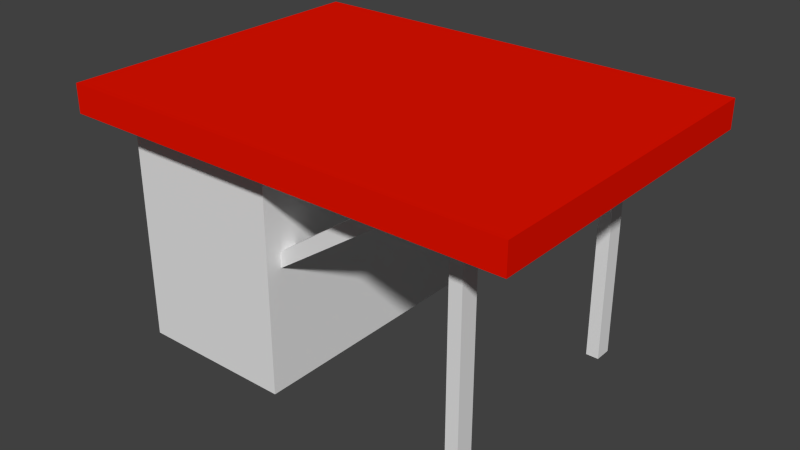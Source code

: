 # Source: Overhang.blend  (saved by Blender 2.72.0; exported with 4.5.12 LTS)
import bpy
from mathutils import Matrix  # noqa: F401  (used for matrix-valued properties, if any)

bpy.ops.wm.read_factory_settings(use_empty=True)
scene = bpy.context.scene
scene.name = 'Scene'

# ---- collections
col_collection_1 = bpy.data.collections.new('Collection 1'); scene.collection.children.link(col_collection_1)

# ---- materials (node trees are filled in below, after node groups)
mat_p1 = bpy.data.materials.new('P1')
mat_p1.alpha_threshold = 0.0
mat_p1.use_transparent_shadow = False
mat_p1.roughness = 0.5
mat_p2 = bpy.data.materials.new('P2')
mat_p2.alpha_threshold = 0.0
mat_p2.use_transparent_shadow = False
mat_p2.diffuse_color = (0.8, 0.006451, 0.0, 1.0)
mat_p2.roughness = 0.5

# ---- material node trees

# ---- world
world_world = bpy.data.worlds.new('World'); scene.world = world_world
world_world.color = (0.05088, 0.05088, 0.05088)
world_world.use_sun_shadow = False
world_world.sun_shadow_jitter_overblur = 0.0
world_world.cycles.sampling_method = 'MANUAL'
world_world.cycles.sample_map_resolution = 256

# ---- meshes
me_cube_001 = bpy.data.meshes.new('Cube.001')
me_cube_001.from_pydata([(-1.0, -1.668, -1.0), (-1.0, 1.668, -1.0), (1.0, 1.668, -1.0), (1.0, -1.668, -1.0), (-1.0, -1.668, 0.0), (-1.0, 1.668, 0.0), (1.0, 1.668, 0.0), (1.0, -1.668, 0.0), (-1.0, 1.668, -0.5), (1.0, 1.668, -0.5), (1.0, -1.668, -0.5), (-1.0, -1.668, -0.5), (-1.0, -1.668, 0.5), (-1.0, 1.668, 0.5), (1.0, 1.668, 0.5), (1.0, -1.668, 0.5), (-1.0, -1.668, 0.6447), (-1.0, 1.668, 0.6447), (1.0, 1.668, 0.6447), (1.0, -1.668, 0.6447), (-1.0, 1.668, 0.25), (1.0, 1.668, 0.25), (1.0, -1.668, 0.25), (-1.0, -1.668, 0.25), (-1.0, -1.668, -0.25), (-1.0, 1.668, -0.25), (1.0, 1.668, -0.25), (1.0, -1.668, -0.25), (-1.0, 1.668, -0.75), (1.0, 1.668, -0.75), (1.0, -1.668, -0.75), (-1.0, -1.668, -0.75), (3.579, 1.668, 0.6447), (3.579, -1.668, 0.6447), (2.29, -1.668, 0.6447), (2.29, 1.668, 0.6447), (1.645, -1.668, 0.6447), (1.645, 1.668, 0.6447), (2.935, 1.668, 0.6447), (2.935, -1.668, 0.6447), (1.796, 1.668, 0.6447), (1.796, -1.668, 0.6447), (-1.0, 0.0, -1.0), (1.0, 0.0, -1.0), (-1.0, 0.0, 0.0), (1.0, 0.0, 0.0), (-1.0, 0.0, -0.5), (1.0, 0.0, -0.5), (-1.0, 0.0, 0.5), (1.0, 0.0, 0.5), (-1.0, 0.0, 0.6447), (1.0, 0.0, 0.6447), (-1.0, 0.0, 0.25), (1.0, 0.0, 0.25), (-1.0, 0.0, -0.25), (1.0, 0.0, -0.25), (-1.0, 0.0, -0.75), (1.0, 0.0, -0.75), (3.579, 0.0, 0.6447), (2.29, 0.0, 0.6447), (1.645, 0.0, 0.6447), (2.935, 0.0, 0.6447), (1.796, 0.0, 0.6447), (1.0, 1.476, -1.0), (1.0, 1.476, 0.0), (1.0, 1.476, -0.5), (1.0, 1.476, 0.5), (1.0, 1.476, 0.6447), (1.0, 1.476, 0.25), (1.0, 1.476, -0.25), (1.0, 1.476, -0.75), (3.579, 1.476, 0.6447), (-1.0, 1.476, -1.0), (-1.0, 1.476, 0.0), (-1.0, 1.476, -0.5), (-1.0, 1.476, 0.5), (-1.0, 1.476, 0.6447), (-1.0, 1.476, 0.25), (-1.0, 1.476, -0.25), (-1.0, 1.476, -0.75), (2.29, 1.476, 0.6447), (1.645, 1.476, 0.6447), (2.935, 1.476, 0.6447), (1.796, 1.476, 0.6447), (-1.0, -1.486, -1.0), (-1.0, -1.486, 0.0), (-1.0, -1.486, -0.5), (-1.0, -1.486, 0.5), (-1.0, -1.486, 0.6447), (-1.0, -1.486, 0.25), (-1.0, -1.486, -0.25), (-1.0, -1.486, -0.75), (2.29, -1.486, 0.6447), (1.645, -1.486, 0.6447), (2.935, -1.486, 0.6447), (1.796, -1.486, 0.6447), (1.0, -1.486, -1.0), (1.0, -1.486, 0.0), (1.0, -1.486, -0.5), (1.0, -1.486, 0.5), (1.0, -1.486, 0.6447), (1.0, -1.486, 0.25), (1.0, -1.486, -0.25), (1.0, -1.486, -0.75), (3.579, -1.486, 0.6447), (1.0, -1.254, -1.0), (1.0, -1.254, 0.0), (1.0, -1.254, -0.5), (1.0, -1.254, 0.5), (1.0, -1.254, 0.6447), (1.0, -1.254, 0.25), (1.0, -1.254, -0.25), (1.0, -1.254, -0.75), (3.579, -1.254, 0.6447), (-1.0, -1.254, -1.0), (-1.0, -1.254, 0.0), (-1.0, -1.254, -0.5), (-1.0, -1.254, 0.5), (-1.0, -1.254, 0.6447), (-1.0, -1.254, 0.25), (-1.0, -1.254, -0.25), (-1.0, -1.254, -0.75), (2.29, -1.254, 0.6447), (1.645, -1.254, 0.6447), (2.935, -1.254, 0.6447), (1.796, -1.254, 0.6447), (-1.0, 1.256, -1.0), (-1.0, 1.256, 0.0), (-1.0, 1.256, -0.5), (-1.0, 1.256, 0.5), (-1.0, 1.256, 0.6447), (-1.0, 1.256, 0.25), (-1.0, 1.256, -0.25), (-1.0, 1.256, -0.75), (2.29, 1.256, 0.6447), (1.645, 1.256, 0.6447), (2.935, 1.256, 0.6447), (1.796, 1.256, 0.6447), (1.0, 1.256, -1.0), (1.0, 1.256, 0.0), (1.0, 1.256, -0.5), (1.0, 1.256, 0.5), (1.0, 1.256, 0.6447), (1.0, 1.256, 0.25), (1.0, 1.256, -0.25), (1.0, 1.256, -0.75), (3.579, 1.256, 0.6447), (2.612, -1.668, 0.6447), (2.612, 1.668, 0.6447), (2.612, 0.0, 0.6447), (2.612, 1.476, 0.6447), (2.612, -1.486, 0.6447), (2.612, -1.254, 0.6447), (2.612, 1.256, 0.6447), (0.9256, 1.453, 0.04558), (0.9256, -1.464, 0.04558), (0.9256, -1.235, 0.04558), (0.9256, 1.237, 0.04558), (0.9686, 1.453, -0.05867), (0.9686, -1.464, -0.05867), (0.9686, -1.235, -0.05867), (0.9686, 1.237, -0.05867), (3.257, 1.668, 0.6447), (3.257, -1.668, 0.6447), (3.257, 0.0, 0.6447), (3.257, 1.476, 0.6447), (3.257, -1.486, 0.6447), (3.257, -1.254, 0.6447), (3.257, 1.256, 0.6447), (3.418, 1.668, 0.6447), (3.418, 0.0, 0.6447), (3.418, 1.476, 0.6447), (3.418, -1.486, 0.6447), (3.418, -1.254, 0.6447), (3.418, 1.256, 0.6447), (3.418, -1.668, 0.6447), (3.257, 1.476, -0.9973), (3.257, -1.486, -0.9973), (3.257, -1.254, -0.9973), (3.257, 1.256, -0.9973), (3.418, 1.476, -0.9973), (3.418, -1.486, -0.9973), (3.418, -1.254, -0.9973), (3.418, 1.256, -0.9973), (-1.0, -1.668, 0.8223), (-1.0, 1.668, 0.8223), (1.0, 1.668, 0.8223), (1.0, -1.668, 0.8223), (3.579, 1.668, 0.8223), (3.579, -1.668, 0.8223), (2.29, -1.668, 0.8223), (2.29, 1.668, 0.8223), (1.645, -1.668, 0.8223), (1.645, 1.668, 0.8223), (2.935, -1.668, 0.8223), (2.935, 1.668, 0.8223), (1.796, -1.668, 0.8223), (1.796, 1.668, 0.8223), (-1.0, 0.0, 0.8223), (3.579, 0.0, 0.8223), (-1.0, 1.476, 0.8223), (3.579, 1.476, 0.8223), (3.579, -1.486, 0.8223), (-1.0, -1.486, 0.8223), (-1.0, -1.254, 0.8223), (3.579, -1.254, 0.8223), (3.579, 1.256, 0.8223), (-1.0, 1.256, 0.8223), (2.612, -1.668, 0.8223), (2.612, 1.668, 0.8223), (3.257, -1.668, 0.8223), (3.257, 1.668, 0.8223), (3.418, -1.668, 0.8223), (3.418, 1.668, 0.8223), (-1.42, -2.078, 1.013), (-1.42, 2.079, 1.013), (1.072, 2.079, 1.013), (1.072, -2.078, 1.013), (4.286, 2.079, 1.013), (4.286, -2.078, 1.013), (2.679, -2.078, 1.013), (2.679, 2.079, 1.013), (1.876, -2.078, 1.013), (1.876, 2.079, 1.013), (3.483, 2.079, 1.013), (3.483, -2.078, 1.013), (2.064, 2.079, 1.013), (2.064, -2.078, 1.013), (-1.42, 0.0002592, 1.013), (1.072, 0.0002592, 1.013), (4.286, 0.0002592, 1.013), (2.679, 0.0002592, 1.013), (1.876, 0.0002592, 1.013), (3.483, 0.0002592, 1.013), (2.064, 0.0002592, 1.013), (-1.42, 1.839, 1.013), (2.679, 1.839, 1.013), (1.876, 1.839, 1.013), (3.483, 1.839, 1.013), (2.064, 1.839, 1.013), (1.072, 1.839, 1.013), (4.286, 1.839, 1.013), (1.072, -1.852, 1.013), (4.286, -1.852, 1.013), (-1.42, -1.852, 1.013), (2.679, -1.852, 1.013), (1.876, -1.852, 1.013), (3.483, -1.852, 1.013), (2.064, -1.852, 1.013), (-1.42, -1.563, 1.013), (2.679, -1.563, 1.013), (1.876, -1.563, 1.013), (3.483, -1.563, 1.013), (2.064, -1.563, 1.013), (1.072, -1.563, 1.013), (4.286, -1.563, 1.013), (1.072, 1.566, 1.013), (4.286, 1.566, 1.013), (-1.42, 1.566, 1.013), (2.679, 1.566, 1.013), (1.876, 1.566, 1.013), (3.483, 1.566, 1.013), (2.064, 1.566, 1.013), (3.081, -2.078, 1.013), (3.081, 2.079, 1.013), (3.081, 0.0002592, 1.013), (3.081, 1.839, 1.013), (3.081, -1.852, 1.013), (3.081, -1.563, 1.013), (3.081, 1.566, 1.013), (3.885, 2.079, 1.013), (3.885, -2.078, 1.013), (3.885, 0.0002592, 1.013), (3.885, 1.839, 1.013), (3.885, -1.852, 1.013), (3.885, -1.563, 1.013), (3.885, 1.566, 1.013), (4.085, 2.079, 1.013), (4.085, 0.0002592, 1.013), (4.085, 1.839, 1.013), (4.085, -1.852, 1.013), (4.085, -1.563, 1.013), (4.085, 1.566, 1.013), (4.085, -2.078, 1.013), (-1.42, -2.078, 0.7917), (-1.42, 2.079, 0.7917), (1.072, 2.079, 0.7917), (1.072, -2.078, 0.7917), (4.286, 2.079, 0.7917), (4.286, -2.078, 0.7917), (2.679, -2.078, 0.7917), (2.679, 2.079, 0.7917), (1.876, -2.078, 0.7917), (1.876, 2.079, 0.7917), (3.483, -2.078, 0.7917), (3.483, 2.079, 0.7917), (2.064, -2.078, 0.7917), (2.064, 2.079, 0.7917), (-1.42, 0.0002592, 0.7917), (4.286, 0.0002592, 0.7917), (-1.42, 1.839, 0.7917), (4.286, 1.839, 0.7917), (4.286, -1.852, 0.7917), (-1.42, -1.852, 0.7917), (-1.42, -1.563, 0.7917), (4.286, -1.563, 0.7917), (4.286, 1.566, 0.7917), (-1.42, 1.566, 0.7917), (3.081, -2.078, 0.7917), (3.081, 2.079, 0.7917), (3.885, -2.078, 0.7917), (3.885, 2.079, 0.7917), (4.085, -2.078, 0.7917), (4.085, 2.079, 0.7917)], [], [(79, 28, 1, 72), (28, 29, 2, 1), (103, 30, 3, 96), (30, 31, 0, 3), (72, 1, 2, 63), (77, 20, 5, 73), (20, 21, 6, 5), (101, 22, 7, 97), (22, 23, 4, 7), (78, 25, 8, 74), (25, 26, 9, 8), (102, 27, 10, 98), (27, 24, 11, 10), (76, 17, 13, 75), (17, 18, 14, 13), (100, 19, 15, 99), (19, 16, 12, 15), (200, 185, 17, 76), (185, 186, 18, 17), (171, 169, 32, 71), (187, 184, 16, 19), (75, 13, 20, 77), (13, 14, 21, 20), (99, 15, 22, 101), (15, 12, 23, 22), (73, 5, 25, 78), (5, 6, 26, 25), (97, 7, 27, 102), (7, 4, 24, 27), (74, 8, 28, 79), (8, 9, 29, 28), (98, 10, 30, 103), (10, 11, 31, 30), (202, 189, 33, 104), (212, 175, 33, 189), (83, 40, 35, 80), (196, 41, 34, 190), (67, 18, 37, 81), (187, 19, 36, 192), (150, 148, 38, 82), (208, 147, 39, 194), (81, 37, 40, 83), (192, 36, 41, 196), (121, 56, 42, 114), (145, 57, 43, 138), (114, 42, 43, 105), (119, 52, 44, 115), (143, 53, 45, 139), (120, 54, 46, 116), (144, 55, 47, 140), (118, 50, 48, 117), (142, 51, 49, 141), (204, 198, 50, 118), (173, 170, 58, 113), (117, 48, 52, 119), (141, 49, 53, 143), (115, 44, 54, 120), (139, 45, 55, 144), (116, 46, 56, 121), (140, 47, 57, 145), (206, 199, 58, 146), (125, 62, 59, 122), (109, 51, 60, 123), (152, 149, 61, 124), (123, 60, 62, 125), (133, 79, 72, 126), (126, 72, 63, 138), (131, 77, 73, 127), (132, 78, 74, 128), (130, 76, 75, 129), (207, 200, 76, 130), (174, 171, 71, 146), (129, 75, 77, 131), (127, 73, 78, 132), (128, 74, 79, 133), (137, 83, 80, 134), (142, 67, 81, 135), (153, 150, 82, 136), (135, 81, 83, 137), (29, 70, 63, 2), (21, 68, 64, 6), (26, 69, 65, 9), (18, 67, 66, 14), (14, 66, 68, 21), (6, 64, 69, 26), (9, 65, 70, 29), (188, 201, 71, 32), (112, 103, 96, 105), (110, 101, 97, 106), (111, 102, 98, 107), (109, 100, 99, 108), (108, 99, 101, 110), (106, 97, 102, 111), (107, 98, 103, 112), (205, 202, 104, 113), (31, 91, 84, 0), (0, 84, 96, 3), (23, 89, 85, 4), (24, 90, 86, 11), (16, 88, 87, 12), (184, 203, 88, 16), (175, 172, 104, 33), (12, 87, 89, 23), (4, 85, 90, 24), (11, 86, 91, 31), (41, 95, 92, 34), (19, 100, 93, 36), (147, 151, 94, 39), (36, 93, 95, 41), (91, 121, 114, 84), (84, 114, 105, 96), (89, 119, 115, 85), (90, 120, 116, 86), (88, 118, 117, 87), (203, 204, 118, 88), (172, 173, 113, 104), (87, 117, 119, 89), (85, 115, 120, 90), (86, 116, 121, 91), (95, 125, 122, 92), (100, 109, 123, 93), (151, 152, 124, 94), (93, 123, 125, 95), (57, 112, 105, 43), (53, 110, 106, 45), (55, 111, 107, 47), (51, 109, 108, 49), (49, 108, 110, 53), (45, 106, 111, 55), (47, 107, 112, 57), (199, 205, 113, 58), (70, 145, 138, 63), (68, 143, 139, 64), (69, 144, 140, 65), (67, 142, 141, 66), (66, 141, 143, 68), (64, 139, 144, 69), (65, 140, 145, 70), (201, 206, 146, 71), (56, 133, 126, 42), (42, 126, 138, 43), (52, 131, 127, 44), (54, 132, 128, 46), (50, 130, 129, 48), (198, 207, 130, 50), (170, 174, 146, 58), (48, 129, 131, 52), (44, 127, 132, 54), (46, 128, 133, 56), (62, 137, 134, 59), (51, 142, 135, 60), (149, 153, 136, 61), (60, 135, 137, 62), (80, 35, 148, 150), (190, 34, 147, 208), (122, 59, 149, 152), (150, 153, 161, 158), (34, 92, 151, 147), (152, 151, 159, 160), (59, 134, 153, 149), (157, 154, 158, 161), (155, 156, 160, 159), (153, 134, 157, 161), (122, 152, 160, 156), (151, 92, 155, 159), (80, 150, 158, 154), (134, 80, 154, 157), (92, 122, 156, 155), (82, 38, 162, 165), (194, 39, 163, 210), (124, 61, 164, 167), (136, 82, 165, 168), (39, 94, 166, 163), (94, 124, 167, 166), (193, 186, 286, 293), (61, 136, 168, 164), (165, 162, 169, 171), (210, 163, 175, 212), (204, 203, 303, 304), (195, 209, 309, 295), (167, 164, 170, 173), (185, 200, 300, 285), (171, 174, 183, 180), (206, 201, 301, 306), (197, 193, 293, 297), (163, 166, 172, 175), (173, 172, 181, 182), (184, 187, 287, 284), (190, 208, 308, 290), (164, 168, 174, 170), (179, 176, 180, 183), (177, 178, 182, 181), (174, 168, 179, 183), (167, 173, 182, 178), (172, 166, 177, 181), (165, 171, 180, 176), (166, 167, 178, 177), (168, 165, 176, 179), (199, 206, 306, 299), (212, 189, 289, 312), (194, 210, 310, 294), (196, 190, 290, 296), (201, 188, 288, 301), (169, 213, 188, 32), (210, 212, 312, 310), (40, 197, 191, 35), (187, 192, 292, 287), (18, 186, 193, 37), (203, 184, 284, 303), (148, 209, 195, 38), (208, 194, 294, 308), (37, 193, 197, 40), (205, 199, 299, 305), (192, 196, 296, 292), (186, 185, 285, 286), (207, 198, 298, 307), (198, 204, 304, 298), (189, 202, 302, 289), (209, 191, 291, 309), (188, 213, 313, 288), (200, 207, 307, 300), (211, 195, 295, 311), (191, 197, 297, 291), (35, 191, 209, 148), (202, 205, 305, 302), (38, 195, 211, 162), (213, 211, 311, 313), (162, 211, 213, 169), (240, 216, 215, 235), (313, 277, 218, 288), (280, 283, 219, 243), (297, 226, 221, 291), (248, 227, 220, 245), (286, 216, 223, 293), (242, 217, 222, 246), (309, 264, 224, 295), (267, 263, 225, 247), (293, 223, 226, 297), (246, 222, 227, 248), (254, 229, 228, 249), (282, 278, 230, 257), (262, 234, 231, 259), (256, 229, 232, 260), (269, 265, 233, 261), (260, 232, 234, 262), (256, 240, 235, 258), (277, 279, 241, 218), (226, 239, 236, 221), (216, 240, 237, 223), (264, 266, 238, 224), (223, 237, 239, 226), (281, 280, 243, 255), (253, 248, 245, 250), (254, 242, 246, 251), (268, 267, 247, 252), (251, 246, 248, 253), (217, 242, 244, 214), (242, 254, 249, 244), (278, 281, 255, 230), (234, 253, 250, 231), (229, 254, 251, 232), (265, 268, 252, 233), (232, 251, 253, 234), (279, 282, 257, 241), (239, 262, 259, 236), (240, 256, 260, 237), (266, 269, 261, 238), (237, 260, 262, 239), (229, 256, 258, 228), (291, 221, 264, 309), (245, 220, 263, 267), (259, 231, 265, 269), (221, 236, 266, 264), (250, 245, 267, 268), (231, 250, 268, 265), (236, 259, 269, 266), (295, 224, 270, 311), (247, 225, 271, 274), (261, 233, 272, 276), (224, 238, 273, 270), (252, 247, 274, 275), (233, 252, 275, 272), (238, 261, 276, 273), (311, 270, 277, 313), (274, 271, 283, 280), (276, 272, 278, 282), (270, 273, 279, 277), (275, 274, 280, 281), (272, 275, 281, 278), (273, 276, 282, 279), (235, 215, 285, 300), (215, 216, 286, 285), (217, 214, 284, 287), (243, 219, 289, 302), (283, 312, 289, 219), (227, 296, 290, 220), (217, 287, 292, 222), (263, 308, 294, 225), (222, 292, 296, 227), (249, 228, 298, 304), (257, 230, 299, 306), (258, 235, 300, 307), (218, 241, 301, 288), (255, 243, 302, 305), (214, 244, 303, 284), (244, 249, 304, 303), (230, 255, 305, 299), (241, 257, 306, 301), (228, 258, 307, 298), (220, 290, 308, 263), (225, 294, 310, 271), (271, 310, 312, 283)])
me_cube_001.polygons.foreach_set('material_index', [0, 0, 0, 0, 0, 0, 0, 0, 0, 0, 0, 0, 0, 0, 0, 0, 0, 0, 0, 0, 0, 0, 0, 0, 0, 0, 0, 0, 0, 0, 0, 0, 0, 0, 0, 0, 0, 0, 0, 0, 0, 0, 0, 0, 0, 0, 0, 0, 0, 0, 0, 0, 0, 0, 0, 0, 0, 0, 0, 0, 0, 0, 0, 0, 0, 0, 0, 0, 0, 0, 0, 0, 0, 0, 0, 0, 0, 0, 0, 0, 0, 0, 0, 0, 0, 0, 0, 0, 0, 0, 0, 0, 0, 0, 0, 0, 0, 0, 0, 0, 0, 0, 0, 0, 0, 0, 0, 0, 0, 0, 0, 0, 0, 0, 0, 0, 0, 0, 0, 0, 0, 0, 0, 0, 0, 0, 0, 0, 0, 0, 0, 0, 0, 0, 0, 0, 0, 0, 0, 0, 0, 0, 0, 0, 0, 0, 0, 0, 0, 0, 0, 0, 0, 0, 0, 0, 0, 0, 0, 0, 0, 0, 0, 0, 0, 0, 0, 0, 0, 0, 0, 0, 0, 0, 1, 0, 0, 0, 1, 1, 0, 1, 0, 1, 1, 0, 0, 1, 1, 0, 0, 0, 0, 0, 0, 0, 0, 0, 1, 1, 1, 1, 1, 0, 1, 0, 1, 0, 1, 0, 1, 0, 1, 1, 1, 1, 1, 1, 1, 1, 1, 1, 1, 0, 1, 0, 1, 0, 1, 1, 1, 1, 1, 1, 1, 1, 1, 1, 1, 1, 1, 1, 1, 1, 1, 1, 1, 1, 1, 1, 1, 1, 1, 1, 1, 1, 1, 1, 1, 1, 1, 1, 1, 1, 1, 1, 1, 1, 1, 1, 1, 1, 1, 1, 1, 1, 1, 1, 1, 1, 1, 1, 1, 1, 1, 1, 1, 1, 1, 1, 1, 1, 1, 1, 1, 1, 1, 1, 1, 1, 1, 1, 1, 1, 1, 1, 1, 1, 1, 1, 1, 1])
me_cube_001.materials.append(mat_p1)
me_cube_001.materials.append(mat_p2)
me_cube_001.use_remesh_preserve_volume = False
me_cube_001.use_remesh_preserve_attributes = False
me_cube_001.use_mirror_vertex_groups = False
me_cube_001.update()

# ---- objects
ob_cube = bpy.data.objects.new('Cube', me_cube_001)

# ---- transforms, parenting, visibility, modifiers, constraints
ob_cube.location = (0.0, 0.0, 0.0)
ob_cube.scale = (2.267, 2.267, 3.644)
ob_cube.lineart.crease_threshold = 0.0

# ---- collection membership
col_collection_1.objects.link(ob_cube)

# ---- scene / render settings (as saved in the file)
scene.frame_start = 1; scene.frame_end = 250; scene.frame_set(1)
scene.render.engine = 'BLENDER_EEVEE_NEXT'
scene.render.resolution_percentage = 50
scene.render.dither_intensity = 0.0
scene.cycles.use_denoising = False
scene.cycles.samples = 10
scene.cycles.sampling_pattern = 'TABULATED_SOBOL'
scene.cycles.light_sampling_threshold = 0.0
scene.cycles.use_adaptive_sampling = False
scene.cycles.use_light_tree = False
scene.cycles.blur_glossy = 0.0
scene.cycles.pixel_filter_type = 'GAUSSIAN'
scene.cycles.sample_clamp_indirect = 0.0
scene.view_settings.view_transform = 'Standard'
bpy.context.view_layer.update()

# ---- added for rendering (the .blend has no active camera and no usable light): camera, sun
cam_auto = bpy.data.cameras.new('AutoCamera')
cam_auto.lens = 50.0
cam_auto.sensor_width = 36.0
cam_auto.clip_end = 1000.0
ob_auto_camera = bpy.data.objects.new('AutoCamera', cam_auto)
scene.collection.objects.link(ob_auto_camera)
ob_auto_camera.location = (19.5382, -19.5471, 13.0557)
ob_auto_camera.rotation_euler = (1.09748, -7.21219e-08, 0.694738)
scene.camera = ob_auto_camera
light_auto_sun = bpy.data.lights.new('AutoSun', 'SUN')
light_auto_sun.energy = 3.0
light_auto_sun.angle = 0.0523599
ob_auto_sun = bpy.data.objects.new('AutoSun', light_auto_sun)
scene.collection.objects.link(ob_auto_sun)
ob_auto_sun.rotation_euler = (0.872665, 0.174533, 0.523599)
bpy.context.view_layer.update()
